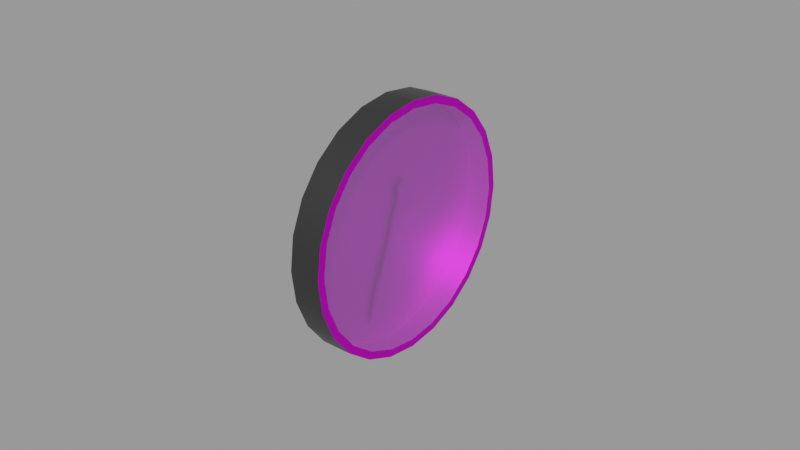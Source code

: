 # Source: manifold-pressure.blend  (saved by Blender 2.83.18; exported with 4.5.12 LTS)
import bpy
from mathutils import Matrix  # noqa: F401  (used for matrix-valued properties, if any)

bpy.ops.wm.read_factory_settings(use_empty=True)
scene = bpy.context.scene
scene.name = 'Empty'

# ---- images (referenced by path relative to the original .blend; pixels are not part of the script)
import os
ASSET_DIR = os.environ.get("B2B_ASSET_DIR", "")  # directory of the original .blend (textures are referenced by path, not embedded)
HERE = os.path.dirname(os.path.abspath(__file__))  # packed textures are extracted next to this script under _unpacked/

def load_image(name, relpath, width, height, colorspace="sRGB"):
    """Load a texture the original file referenced (path relative to the .blend, or extracted next to this script)."""
    p = next((c for c in (os.path.join(HERE, relpath), os.path.join(ASSET_DIR, relpath)) if relpath and os.path.exists(c)), "")
    if p:
        img = bpy.data.images.load(p, check_existing=True)
        img.name = name
    else:  # same state as the original file: an image datablock whose file is absent (Cycles renders it pink)
        img = bpy.data.images.new(name, width, height)
        img.source = "FILE"
        img.filepath = "//" + (relpath or name)
    img.colorspace_settings.name = colorspace
    return img
img_manifold_pressure_png = load_image('manifold-pressure.png', 'manifold-pressure.png', 1024, 1024, 'sRGB')

# ---- materials (node trees are filled in below, after node groups)
mat_casematerial = bpy.data.materials.new('CaseMaterial')
mat_casematerial.alpha_threshold = 0.0
mat_casematerial.use_transparent_shadow = False
mat_casematerial.diffuse_color = (1.0, 1.0, 1.0, 1.0)
mat_casematerial.specular_color = (0.2, 0.2, 0.2)
mat_casematerial.roughness = 0.5
mat_casematerial.specular_intensity = 1.0
mat_facematerial = bpy.data.materials.new('FaceMaterial')
mat_facematerial.alpha_threshold = 0.0
mat_facematerial.use_transparent_shadow = False
mat_facematerial.diffuse_color = (1.0, 1.0, 1.0, 1.0)
mat_facematerial.specular_color = (0.2, 0.2, 0.2)
mat_facematerial.roughness = 0.5
mat_facematerial.specular_intensity = 1.0
mat_glassmaterial = bpy.data.materials.new('GlassMaterial')
mat_glassmaterial.surface_render_method = 'BLENDED'
mat_glassmaterial.blend_method = 'BLEND'
mat_glassmaterial.alpha_threshold = 0.0
mat_glassmaterial.diffuse_color = (1.0, 1.0, 1.0, 1.0)
mat_glassmaterial.specular_color = (0.2, 0.2, 0.2)
mat_glassmaterial.roughness = 0.5
mat_glassmaterial.specular_intensity = 1.0

# ---- node groups
ng_auto_smooth = bpy.data.node_groups.new('Auto Smooth', 'GeometryNodeTree')
_s = ng_auto_smooth.interface.new_socket(name='Geometry', in_out='OUTPUT', socket_type='NodeSocketGeometry')
_s = ng_auto_smooth.interface.new_socket(name='Geometry', in_out='INPUT', socket_type='NodeSocketGeometry')
_s = ng_auto_smooth.interface.new_socket(name='Angle', in_out='INPUT', socket_type='NodeSocketFloat')
_s.subtype = 'ANGLE'
_s.min_value = 0.0
_s.max_value = 3.142
ng_auto_smooth.is_modifier = True
_N = ng_auto_smooth.nodes; _L = ng_auto_smooth.links
n0 = _N.new('NodeGroupOutput'); n0.name = 'Group Output'; n0.location = (480, -100)
n1 = _N.new('NodeGroupInput'); n1.name = 'Group Input'; n1.location = (-420, -300)
n2 = _N.new('NodeGroupInput'); n2.name = 'Group Input.001'; n2.location = (-60, -100)
n3 = _N.new('GeometryNodeSetShadeSmooth'); n3.name = 'Set Shade Smooth'; n3.location = (120, -100)
n3.domain = 'EDGE'
n4 = _N.new('GeometryNodeSetShadeSmooth'); n4.name = 'Set Shade Smooth.001'; n4.location = (300, -100)
n5 = _N.new('GeometryNodeInputMeshEdgeAngle'); n5.name = 'Edge Angle'; n5.location = (-420, -220)
n6 = _N.new('GeometryNodeInputEdgeSmooth'); n6.name = 'Is Edge Smooth'; n6.location = (-60, -160)
n7 = _N.new('GeometryNodeInputShadeSmooth'); n7.name = 'Is Face Smooth'; n7.location = (-240, -340)
n8 = _N.new('FunctionNodeBooleanMath'); n8.name = 'Boolean Math'; n8.location = (-60, -220)
n9 = _N.new('FunctionNodeCompare'); n9.name = 'Compare'; n9.location = (-240, -180)
n9.operation = 'LESS_EQUAL'
_L.new(n5.outputs[0], n9.inputs[0])
_L.new(n4.outputs[0], n0.inputs[0])
_L.new(n1.outputs[1], n9.inputs[1])
_L.new(n9.outputs[0], n8.inputs[0])
_L.new(n7.outputs[0], n8.inputs[1])
_L.new(n2.outputs[0], n3.inputs[0])
_L.new(n6.outputs[0], n3.inputs[1])
_L.new(n3.outputs[0], n4.inputs[0])
_L.new(n8.outputs[0], n3.inputs[2])
n0.is_active_output = True

# ---- material node trees
mat_casematerial.use_nodes = True; mat_casematerial.node_tree.nodes.clear()
_N = mat_casematerial.node_tree.nodes; _L = mat_casematerial.node_tree.links
n0 = _N.new('ShaderNodeBsdfPrincipled'); n0.name = 'Principled BSDF'; n0.location = (10, 300)
n0.distribution = 'GGX'
n0.subsurface_method = 'BURLEY'
n0.inputs[0].default_value = (0.1, 0.1, 0.1, 1.0)
n0.inputs[1].default_value = 1.0
n0.inputs[3].default_value = 1.45
n0.inputs[13].default_value = 1.0
n0.inputs[27].default_value = (0.0, 0.0, 0.0, 1.0)
n0.inputs[28].default_value = 1.0
n1 = _N.new('ShaderNodeOutputMaterial'); n1.name = 'Material Output'; n1.location = (300, 300)
_L.new(n0.outputs[0], n1.inputs[0])
n1.is_active_output = True
mat_facematerial.use_nodes = True; mat_facematerial.node_tree.nodes.clear()
_N = mat_facematerial.node_tree.nodes; _L = mat_facematerial.node_tree.links
n0 = _N.new('ShaderNodeBsdfPrincipled'); n0.name = 'Principled BSDF'; n0.location = (10, 300)
n0.distribution = 'GGX'
n0.subsurface_method = 'BURLEY'
n0.inputs[1].default_value = 1.0
n0.inputs[3].default_value = 1.45
n0.inputs[13].default_value = 1.0
n0.inputs[27].default_value = (0.0, 0.0, 0.0, 1.0)
n0.inputs[28].default_value = 1.0
n1 = _N.new('ShaderNodeOutputMaterial'); n1.name = 'Material Output'; n1.location = (300, 300)
n2 = _N.new('ShaderNodeTexImage'); n2.name = 'Image Texture'; n2.location = (-280, 280)
n2.image = img_manifold_pressure_png
_L.new(n0.outputs[0], n1.inputs[0])
_L.new(n2.outputs[0], n0.inputs[0])
n1.is_active_output = True
mat_glassmaterial.use_nodes = True; mat_glassmaterial.node_tree.nodes.clear()
_N = mat_glassmaterial.node_tree.nodes; _L = mat_glassmaterial.node_tree.links
n0 = _N.new('ShaderNodeBsdfPrincipled'); n0.name = 'Principled BSDF'; n0.location = (10, 300)
n0.distribution = 'GGX'
n0.subsurface_method = 'BURLEY'
n0.inputs[0].default_value = (0.5225, 1.0, 1.0, 1.0)
n0.inputs[1].default_value = 1.0
n0.inputs[2].default_value = 0.2
n0.inputs[3].default_value = 1.45
n0.inputs[4].default_value = 0.2
n0.inputs[13].default_value = 1.0
n0.inputs[27].default_value = (0.0, 0.0, 0.0, 1.0)
n0.inputs[28].default_value = 1.0
n1 = _N.new('ShaderNodeOutputMaterial'); n1.name = 'Material Output'; n1.location = (300, 300)
_L.new(n0.outputs[0], n1.inputs[0])
n1.is_active_output = True

# ---- meshes
me_mpbody_mesh = bpy.data.meshes.new('MPbody.mesh')
me_mpbody_mesh.from_pydata([(0.005, -0.02, 0.03464), (-0.005, -0.01035, 0.03864), (-0.005, -0.02, 0.03464), (0.005, -0.01035, 0.03864), (0.005, 7.138e-09, -0.04), (-0.005, -0.01035, -0.03864), (-0.005, 7.138e-09, -0.04), (0.005, -0.01035, -0.03864), (0.005, 0.01035, 0.03864), (-0.005, 0.02, 0.03464), (-0.005, 0.01035, 0.03864), (0.005, 0.02, 0.03464), (-0.005, -5.896e-09, 0.04), (0.005, -5.896e-09, 0.04), (0.005, 0.02828, -0.02828), (-0.005, 0.02, -0.03464), (-0.005, 0.02828, -0.02828), (0.005, 0.02, -0.03464), (-0.005, 0.03464, -0.02), (0.005, 0.03464, -0.02), (-0.005, 0.02828, 0.02828), (0.005, 0.03464, 0.02), (-0.005, 0.03464, 0.02), (0.005, 0.02828, 0.02828), (-0.005, 0.03864, -0.01035), (0.005, 0.03864, -0.01035), (-0.005, 0.01035, -0.03864), (0.005, 0.01035, -0.03864), (0.005, 0.03864, 0.01035), (-0.005, 0.03864, 0.01035), (0.005, 0.04, 7.157e-09), (-0.005, 0.04, 7.157e-09), (0.005, -0.03864, -0.01035), (0.005, -0.03864, 0.01035), (0.005, -0.04, -5.877e-09), (0.005, -0.03464, -0.02), (0.005, -0.02828, -0.02828), (0.005, -0.02, -0.03464), (0.005, -0.03464, 0.02), (0.005, -0.02828, 0.02828), (-0.005, -0.02, -0.03464), (-0.005, -0.03864, 0.01035), (-0.005, -0.03464, 0.02), (-0.005, -0.03864, -0.01035), (-0.005, -0.04, -5.877e-09), (-0.005, -0.03464, -0.02), (-0.005, -0.02828, 0.02828), (-0.005, -0.02828, -0.02828)], [], [(11, 23, 20, 9), (18, 19, 14, 16), (27, 4, 6, 26), (33, 41, 44, 34), (24, 25, 19, 18), (0, 3, 1, 2), (37, 36, 47, 40), (17, 27, 26, 15), (34, 44, 43, 32), (39, 46, 42, 38), (4, 7, 5, 6), (3, 13, 12, 1), (14, 17, 15, 16), (32, 43, 45, 35), (29, 28, 30, 31), (35, 45, 47, 36), (39, 0, 2, 46), (31, 30, 25, 24), (20, 23, 21, 22), (8, 11, 9, 10), (38, 42, 41, 33), (22, 21, 28, 29), (7, 37, 40, 5), (29, 31, 24, 18, 16, 15, 26, 6, 5, 40, 47, 45, 43, 44, 41, 42, 46, 2, 1, 12, 10, 9, 20, 22), (13, 8, 10, 12)])
me_mpbody_mesh.polygons.foreach_set('use_smooth', [True] * 25)
_uv = me_mpbody_mesh.uv_layers.new(name='UVMap')
_uv.uv.foreach_set('vector', [0.25, 0.933, 0.1464, 0.8536, 0.1464, 0.8536, 0.25, 0.933, 0.06699, 0.25, 0.06699, 0.25, 0.1464, 0.1464, 0.1464, 0.1464, 0.3706, 0.01704, 0.5, 0.0, 0.5, 0.0, 0.3706, 0.01704, 0.983, 0.6294, 0.983, 0.6294, 1.0, 0.5, 1.0, 0.5, 0.01704, 0.3706, 0.01704, 0.3706, 0.06699, 0.25, 0.06699, 0.25, 0.75, 0.933, 0.6294, 0.983, 0.6294, 0.983, 0.75, 0.933, 0.75, 0.06699, 0.8536, 0.1464, 0.8536, 0.1464, 0.75, 0.06699, 0.25, 0.06699, 0.3706, 0.01704, 0.3706, 0.01704, 0.25, 0.06699, 1.0, 0.5, 1.0, 0.5, 0.983, 0.3706, 0.983, 0.3706, 0.8757, 0.8247, 0.8757, 0.8247, 0.933, 0.75, 0.933, 0.75, 0.5, 0.0, 0.6294, 0.01704, 0.6294, 0.01704, 0.5, 0.0, 0.6294, 0.983, 0.5, 1.0, 0.5, 1.0, 0.6294, 0.983, 0.1464, 0.1464, 0.25, 0.06699, 0.25, 0.06699, 0.1464, 0.1464, 0.983, 0.3706, 0.983, 0.3706, 0.933, 0.25, 0.933, 0.25, 0.01704, 0.6294, 0.01704, 0.6294, 0.0, 0.5, 0.0, 0.5, 0.933, 0.25, 0.933, 0.25, 0.8536, 0.1464, 0.8536, 0.1464, 0.8536, 0.8536, 0.75, 0.933, 0.75, 0.933, 0.8536, 0.8536, 0.0, 0.5, 0.0, 0.5, 0.01704, 0.3706, 0.01704, 0.3706, 0.1464, 0.8536, 0.1464, 0.8536, 0.06699, 0.75, 0.06699, 0.75, 0.3706, 0.983, 0.25, 0.933, 0.25, 0.933, 0.3706, 0.983, 0.933, 0.75, 0.933, 0.75, 0.983, 0.6294, 0.983, 0.6294, 0.06699, 0.75, 0.06699, 0.75, 0.01704, 0.6294, 0.01704, 0.6294, 0.6294, 0.01704, 0.75, 0.06699, 0.75, 0.06699, 0.6294, 0.01704, 0.01704, 0.6294, 0.0, 0.5, 0.01704, 0.3706, 0.06699, 0.25, 0.1464, 0.1464, 0.25, 0.06699, 0.3706, 0.01704, 0.5, 0.0, 0.6294, 0.01704, 0.75, 0.06699, 0.8536, 0.1464, 0.933, 0.25, 0.983, 0.3706, 1.0, 0.5, 0.983, 0.6294, 0.933, 0.75, 0.8536, 0.8536, 0.75, 0.933, 0.6294, 0.983, 0.5, 1.0, 0.3706, 0.983, 0.25, 0.933, 0.1464, 0.8536, 0.06699, 0.75, 0.5, 1.0, 0.3706, 0.983, 0.3706, 0.983, 0.5, 1.0])
me_mpbody_mesh.materials.append(mat_casematerial)
me_mpbody_mesh.use_remesh_preserve_volume = False
me_mpbody_mesh.use_remesh_preserve_attributes = False
me_mpbody_mesh.use_mirror_vertex_groups = False
me_mpbody_mesh.update()
me_mpface_mesh = bpy.data.meshes.new('MPface.mesh')
me_mpface_mesh.from_pydata([(0.0075, -0.02, 0.03464), (0.0075, -0.01035, 0.03864), (0.0075, 6.827e-09, -0.04), (0.0075, -0.01035, -0.03864), (0.0075, 0.01035, 0.03864), (0.0075, 0.02, 0.03464), (0.0075, -6.206e-09, 0.04), (0.0075, 0.02828, -0.02828), (0.0075, 0.02, -0.03464), (0.0075, 0.03464, -0.02), (0.0075, 0.03464, 0.02), (0.0075, 0.02828, 0.02828), (0.0075, 0.03864, -0.01035), (0.0075, 0.01035, -0.03864), (0.0075, 0.03864, 0.01035), (0.0075, 0.04, 6.417e-09), (0.0075, 0.03248, -0.01875), (-4.657e-10, 0.02652, -0.02652), (0.0075, 0.02652, -0.02652), (-4.657e-10, 0.03248, -0.01875), (0.0075, -0.03864, -0.01035), (0.0075, -0.03864, 0.01035), (0.0075, -0.04, -6.616e-09), (0.0075, -0.03464, -0.02), (0.0075, -0.0375, -6.209e-09), (0.0075, -0.03622, -0.009706), (0.0075, -0.03248, -0.01875), (0.0075, -0.02828, -0.02828), (0.0075, -0.02652, -0.02652), (0.0075, -0.02, -0.03464), (0.0075, -0.01875, -0.03248), (0.0075, -0.009706, -0.03622), (0.0075, 6.413e-09, -0.0375), (0.0075, 0.009706, -0.03622), (0.0075, 0.01875, -0.03248), (0.0075, 0.03622, -0.009706), (0.0075, 0.0375, 6.01e-09), (0.0075, -0.03464, 0.02), (0.0075, -0.03622, 0.009706), (0.0075, -0.03248, 0.01875), (0.0075, -0.02828, 0.02828), (0.0075, -0.02652, 0.02652), (0.0075, -0.01875, 0.03248), (0.0075, -0.009706, 0.03622), (0.0075, -5.806e-09, 0.0375), (0.0075, 0.009706, 0.03622), (0.0075, 0.01875, 0.03248), (0.0075, 0.02652, 0.02652), (0.0075, 0.03248, 0.01875), (0.0075, 0.03622, 0.009706), (-4.657e-10, 0.03622, -0.009706), (-4.657e-10, 6.413e-09, -0.0375), (-4.657e-10, 0.009706, -0.03622), (-4.657e-10, 0.03622, 0.009706), (-4.657e-10, 0.03248, 0.01875), (-4.657e-10, 0.0375, 6.01e-09), (-4.657e-10, 0.02652, 0.02652), (-4.657e-10, 0.01875, -0.03248), (-4.657e-10, -0.009706, 0.03622), (-4.657e-10, -5.806e-09, 0.0375), (-4.657e-10, -0.03622, 0.009706), (-4.657e-10, -0.03248, 0.01875), (-4.657e-10, 0.009706, 0.03622), (-4.657e-10, -0.03248, -0.01875), (-4.657e-10, -0.02652, -0.02652), (-4.657e-10, -0.01875, -0.03248), (-4.657e-10, 0.01875, 0.03248), (-4.657e-10, -0.03622, -0.009706), (-4.657e-10, -0.009706, -0.03622), (-4.657e-10, -0.0375, -6.209e-09), (-4.657e-10, -0.01875, 0.03248), (-4.657e-10, -0.02652, 0.02652)], [], [(66, 62, 59, 58, 70, 71, 61, 60, 69, 67, 63, 64, 65, 68, 51, 52, 57, 17, 19, 50, 55, 53, 54, 56), (31, 32, 51, 68), (69, 60, 38, 24), (43, 42, 70, 58), (51, 32, 33, 52), (63, 67, 25, 26), (35, 50, 19, 16), (15, 14, 49, 36), (8, 7, 18, 34), (46, 5, 4, 45), (13, 8, 34, 33), (45, 4, 6, 44), (42, 0, 40, 41), (42, 43, 1, 0), (7, 9, 16, 18), (47, 11, 5, 46), (49, 14, 10, 48), (37, 21, 38, 39), (22, 20, 25, 24), (41, 40, 37, 39), (21, 22, 24, 38), (9, 12, 35, 16), (2, 32, 31, 3), (13, 33, 32, 2), (3, 31, 30, 29), (29, 30, 28, 27), (27, 28, 26, 23), (43, 44, 6, 1), (20, 23, 26, 25), (67, 69, 24, 25), (33, 34, 57, 52), (46, 45, 62, 66), (47, 46, 66, 56), (44, 43, 58, 59), (36, 55, 50, 35), (71, 41, 39, 61), (48, 54, 53, 49), (63, 26, 28, 64), (48, 10, 11, 47), (60, 61, 39, 38), (42, 41, 71, 70), (47, 56, 54, 48), (64, 28, 30, 65), (45, 44, 59, 62), (65, 30, 31, 68), (12, 15, 36, 35), (57, 34, 18, 17), (16, 19, 17, 18), (49, 53, 55, 36)])
me_mpface_mesh.polygons.foreach_set('use_smooth', [True] * 49)
_uv = me_mpface_mesh.uv_layers.new(name='UVMap')
_uv.uv.foreach_set('vector', [0.7344, 0.9059, 0.6213, 0.9528, 0.5, 0.9688, 0.3787, 0.9528, 0.2656, 0.9059, 0.1685, 0.8315, 0.09406, 0.7344, 0.04723, 0.6213, 0.03125, 0.5, 0.04723, 0.3787, 0.09406, 0.2656, 0.1685, 0.1685, 0.2656, 0.09406, 0.3787, 0.04723, 0.5, 0.03125, 0.6213, 0.04723, 0.7344, 0.09406, 0.8315, 0.1685, 0.9059, 0.2656, 0.9528, 0.3787, 0.9688, 0.5, 0.9528, 0.6213, 0.9059, 0.7344, 0.8315, 0.8315, 0.8875, 0.8594, 0.8594, 0.8594, 0.8594, 0.8875, 0.8875, 0.8875, 0.8875, 0.8875, 0.8594, 0.8875, 0.8594, 0.9156, 0.8875, 0.9156, 0.9156, 0.8594, 0.8875, 0.8594, 0.8875, 0.8875, 0.9156, 0.8875, 0.9156, 0.8875, 0.8875, 0.8875, 0.8875, 0.9156, 0.9156, 0.9156, 0.8875, 0.9156, 0.8594, 0.9156, 0.8594, 0.9437, 0.8875, 0.9437, 0.9437, 0.8594, 0.9156, 0.8594, 0.9156, 0.8875, 0.9437, 0.8875, 1.0, 0.5, 0.983, 0.6294, 0.9528, 0.6213, 0.9688, 0.5, 0.75, 0.06699, 0.8536, 0.1464, 0.8315, 0.1685, 0.7344, 0.09406, 0.7344, 0.9059, 0.75, 0.933, 0.6294, 0.983, 0.6213, 0.9528, 0.6294, 0.01704, 0.75, 0.06699, 0.7344, 0.09406, 0.6213, 0.04723, 0.6213, 0.9528, 0.6294, 0.983, 0.5, 1.0, 0.5, 0.9688, 0.2656, 0.9059, 0.25, 0.933, 0.1464, 0.8535, 0.1685, 0.8315, 0.2656, 0.9059, 0.3787, 0.9528, 0.3706, 0.983, 0.25, 0.933, 0.8536, 0.1464, 0.933, 0.25, 0.9059, 0.2656, 0.8315, 0.1685, 0.8315, 0.8315, 0.8535, 0.8536, 0.75, 0.933, 0.7344, 0.9059, 0.9528, 0.6213, 0.983, 0.6294, 0.933, 0.75, 0.9059, 0.7344, 0.06699, 0.75, 0.01704, 0.6294, 0.04723, 0.6213, 0.09406, 0.7344, 0.0, 0.5, 0.01704, 0.3706, 0.04723, 0.3787, 0.03125, 0.5, 0.1685, 0.8315, 0.1464, 0.8535, 0.06699, 0.75, 0.09406, 0.7344, 0.01704, 0.6294, 0.0, 0.5, 0.03125, 0.5, 0.04723, 0.6213, 0.933, 0.25, 0.983, 0.3706, 0.9528, 0.3787, 0.9059, 0.2656, 0.5, 0.0, 0.5, 0.03125, 0.3787, 0.04723, 0.3706, 0.01704, 0.6294, 0.01704, 0.6213, 0.04723, 0.5, 0.03125, 0.5, 0.0, 0.3706, 0.01704, 0.3787, 0.04723, 0.2656, 0.09406, 0.25, 0.06699, 0.25, 0.06699, 0.2656, 0.09406, 0.1685, 0.1685, 0.1464, 0.1464, 0.1464, 0.1464, 0.1685, 0.1685, 0.09406, 0.2656, 0.06699, 0.25, 0.3787, 0.9528, 0.5, 0.9688, 0.5, 1.0, 0.3706, 0.983, 0.01704, 0.3706, 0.06699, 0.25, 0.09406, 0.2656, 0.04723, 0.3787, 0.9156, 0.9156, 0.8875, 0.9156, 0.8875, 0.9437, 0.9156, 0.9437, 0.9437, 0.8875, 0.9156, 0.8875, 0.9156, 0.9156, 0.9437, 0.9156, 0.9437, 0.9156, 0.9156, 0.9156, 0.9156, 0.9437, 0.9437, 0.9437, 0.8875, 0.9438, 0.8594, 0.9438, 0.8594, 0.9719, 0.8875, 0.9719, 0.9719, 0.8594, 0.9438, 0.8594, 0.9438, 0.8875, 0.9719, 0.8875, 0.9156, 0.9438, 0.8875, 0.9438, 0.8875, 0.9719, 0.9156, 0.9719, 0.9719, 0.8875, 0.9438, 0.8875, 0.9438, 0.9156, 0.9719, 0.9156, 0.9437, 0.9438, 0.9156, 0.9438, 0.9156, 0.9719, 0.9437, 0.9719, 0.9719, 0.9156, 0.9438, 0.9156, 0.9438, 0.9437, 0.9719, 0.9437, 0.9059, 0.7344, 0.933, 0.75, 0.8535, 0.8536, 0.8315, 0.8315, 0.9719, 0.9438, 0.9438, 0.9438, 0.9438, 0.9719, 0.9719, 0.9719, 0.8875, 0.9719, 0.8594, 0.9719, 0.8594, 1.0, 0.8875, 1.0, 1.0, 0.8594, 0.9719, 0.8594, 0.9719, 0.8875, 1.0, 0.8875, 0.9156, 0.9719, 0.8875, 0.9719, 0.8875, 1.0, 0.9156, 1.0, 1.0, 0.8875, 0.9719, 0.8875, 0.9719, 0.9156, 1.0, 0.9156, 0.9437, 0.9719, 0.9156, 0.9719, 0.9156, 1.0, 0.9437, 1.0, 0.983, 0.3706, 1.0, 0.5, 0.9688, 0.5, 0.9528, 0.3787, 1.0, 0.9156, 0.9719, 0.9156, 0.9719, 0.9437, 1.0, 0.9437, 0.9719, 0.9719, 0.9438, 0.9719, 0.9438, 1.0, 0.9719, 1.0, 1.0, 0.9438, 0.9719, 0.9438, 0.9719, 0.9719, 1.0, 0.9719])
me_mpface_mesh.materials.append(mat_facematerial)
me_mpface_mesh.use_remesh_preserve_volume = False
me_mpface_mesh.use_remesh_preserve_attributes = False
me_mpface_mesh.use_mirror_vertex_groups = False
me_mpface_mesh.update()
me_mpglass_mesh = bpy.data.meshes.new('MPglass.mesh')
me_mpglass_mesh.from_pydata([(0.0, -0.03622, -0.009706), (0.0, -0.03622, 0.009706), (0.0, -0.0375, -7.334e-09), (0.0, -0.03248, 0.01875), (0.0, -0.03248, -0.01875), (0.0, -0.02652, -0.02652), (0.0, -0.02652, 0.02652), (0.0, -0.01875, -0.03248), (0.0, -0.02609, 0.02685), (0.0, -0.01875, 0.03248), (0.0, -0.009706, 0.03622), (0.0, -0.009706, -0.03622), (0.0, -4.424e-09, 0.0375), (0.0, 7.683e-09, -0.0375), (0.0, 0.009706, -0.03622), (0.0, 0.009706, 0.03622), (0.0, 0.01875, -0.03248), (0.0, 0.01875, 0.03248), (0.0, 0.02652, 0.02652), (0.0, 0.02652, -0.02652), (0.0, 0.03248, -0.01875), (0.0, 0.03248, 0.01875), (0.0, 0.03622, -0.009706), (0.0, 0.03622, 0.009706), (0.0, 0.0375, 4.773e-09)], [], [(7, 11, 13, 14, 16, 19, 20, 22, 24, 23, 21, 18, 17, 15, 12, 10, 9, 8, 6, 3, 1, 2, 0, 4, 5)])
me_mpglass_mesh.polygons.foreach_set('use_smooth', [True] * 1)
_uv = me_mpglass_mesh.uv_layers.new(name='UVMap')
_uv.uv.foreach_set('vector', [0.9592, 0.8726, 0.9433, 0.866, 0.9262, 0.8638, 0.9091, 0.866, 0.8932, 0.8726, 0.8795, 0.883, 0.869, 0.8966, 0.8624, 0.9124, 0.8602, 0.9294, 0.8624, 0.9464, 0.869, 0.9622, 0.8795, 0.9758, 0.8932, 0.9862, 0.9091, 0.9927, 0.9262, 0.995, 0.9433, 0.9927, 0.9592, 0.9862, 0.9721, 0.9763, 0.9729, 0.9758, 0.9834, 0.9622, 0.99, 0.9464, 0.9922, 0.9294, 0.99, 0.9124, 0.9834, 0.8966, 0.9729, 0.883])
me_mpglass_mesh.materials.append(mat_glassmaterial)
me_mpglass_mesh.use_remesh_preserve_volume = False
me_mpglass_mesh.use_remesh_preserve_attributes = False
me_mpglass_mesh.use_mirror_vertex_groups = False
me_mpglass_mesh.update()
me_mpneedle1_mesh = bpy.data.meshes.new('MPneedle1.mesh')
me_mpneedle1_mesh.from_pydata([(0.0, 0.002245, -0.01287), (0.0, 0.001719, -0.007974), (0.0, 0.001588, -0.01337), (0.0, 0.002245, -0.008377), (0.0, 0.00275, -0.009035), (0.0, 0.00275, -0.01221), (0.0, 0.003067, -0.009801), (0.0, 0.003067, -0.01144), (0.0, 0.003175, -0.01062), (0.0, 0.002062, -0.001191), (0.0, 0.001719, 0.001638), (0.0, 0.001719, -0.001638), (0.0, 0.002062, 0.001191), (0.0, 0.0023, -0.000616), (0.0, 0.0023, 0.000616), (0.0, 0.002381, 0.0), (0.0, 0.002381, 0.01722), (0.0, 0.001719, 0.02402), (0.0, 0.001719, 0.01682), (0.0, 0.002381, 0.02357), (0.0, -0.003067, -0.01144), (0.0, -0.003067, -0.009801), (0.0, -0.003175, -0.01062), (0.0, -0.00275, -0.01221), (0.0, -0.00275, -0.009035), (0.0, -0.002245, -0.01287), (0.0, -0.002245, -0.008377), (0.0, -0.001588, -0.01337), (0.0, -0.001719, -0.007974), (0.0, -0.001719, -0.001638), (0.0, -0.001719, 0.001638), (0.0, -0.001719, 0.01682), (0.0, -0.001719, 0.02402), (0.0, -0.001719, 0.02926), (0.0, -5.173e-09, 0.03175), (0.0, -0.000822, -0.01369), (0.0, 2.248e-09, -0.0138), (0.0, 0.000822, -0.01369), (0.0, 0.001719, 0.02926), (0.0, -0.002381, 0.01722), (0.0, -0.002381, 0.02357), (0.0, -0.0023, -0.000616), (0.0, -0.0023, 0.000616), (0.0, -0.002381, -9.313e-10), (0.0, -0.002062, -0.001191), (0.0, -0.002062, 0.001191)], [], [(6, 4, 3, 1, 28, 26, 24, 21, 22, 20, 23, 25, 27, 35, 36, 37, 2, 0, 5, 7, 8), (29, 30, 45, 42, 43, 41, 44), (18, 16, 19, 17), (31, 32, 40, 39), (12, 10, 11, 9, 13, 15, 14), (28, 1, 11, 10, 18, 17, 38, 34, 33, 32, 31, 30, 29)])
me_mpneedle1_mesh.polygons.foreach_set('use_smooth', [True] * 6)
_uv = me_mpneedle1_mesh.uv_layers.new(name='UVMap')
_uv.uv.foreach_set('vector', [0.04385, 0.02769, 0.04165, 0.033, 0.03815, 0.03756, 0.03451, 0.04035, 0.01069, 0.04035, 0.007044, 0.03756, 0.003545, 0.033, 0.001348, 0.02769, 0.0005999, 0.022, 0.001348, 0.01631, 0.003545, 0.011, 0.007044, 0.006444, 0.0116, 0.002952, 0.0169, 0.0007552, 0.0226, 0.0, 0.02829, 0.0007552, 0.0336, 0.002952, 0.03815, 0.006444, 0.04165, 0.011, 0.04385, 0.01631, 0.0446, 0.022, 0.01069, 0.08425, 0.01069, 0.107, 0.008311, 0.1039, 0.006662, 0.09987, 0.006101, 0.0956, 0.006662, 0.09133, 0.008311, 0.08735, 0.03451, 0.2122, 0.0391, 0.2149, 0.0391, 0.2589, 0.03451, 0.2621, 0.01069, 0.2122, 0.01069, 0.2621, 0.006101, 0.2589, 0.006101, 0.2149, 0.03689, 0.1039, 0.03451, 0.107, 0.03451, 0.08425, 0.03689, 0.08735, 0.03853, 0.09133, 0.0391, 0.0956, 0.03853, 0.09987, 0.01069, 0.04035, 0.03451, 0.04035, 0.03451, 0.08425, 0.03451, 0.107, 0.03451, 0.2122, 0.03451, 0.2621, 0.03451, 0.2983, 0.0226, 0.3156, 0.01069, 0.2983, 0.01069, 0.2621, 0.01069, 0.2122, 0.01069, 0.107, 0.01069, 0.08425])
me_mpneedle1_mesh.materials.append(mat_facematerial)
me_mpneedle1_mesh.use_remesh_preserve_volume = False
me_mpneedle1_mesh.use_remesh_preserve_attributes = False
me_mpneedle1_mesh.use_mirror_vertex_groups = False
me_mpneedle1_mesh.update()
me_mpneedle2_mesh = bpy.data.meshes.new('MPneedle2.mesh')
me_mpneedle2_mesh.from_pydata([(0.0, 0.002245, -0.01287), (0.0, 0.001719, -0.007974), (0.0, 0.001719, -0.01327), (0.0, 0.002245, -0.008377), (0.0, 0.00275, -0.009035), (0.0, 0.00275, -0.01221), (0.0, 0.003067, -0.009801), (0.0, 0.003067, -0.01144), (0.0, 0.003175, -0.01062), (0.0, 0.002062, -0.001191), (0.0, 0.001719, 0.001638), (0.0, 0.001719, -0.001638), (0.0, 0.002062, 0.001191), (0.0, 0.0023, -0.000616), (0.0, 0.0023, 0.000616), (0.0, 0.002381, 0.0), (0.0, 0.002381, 0.009279), (0.0, 0.001719, 0.01609), (0.0, 0.002381, 0.01563), (0.0, -0.003067, -0.01144), (0.0, -0.003067, -0.009801), (0.0, -0.003175, -0.01062), (0.0, -0.00275, -0.01221), (0.0, -0.00275, -0.009035), (0.0, -0.002245, -0.01287), (0.0, -0.002245, -0.008377), (0.0, -0.001719, -0.01327), (0.0, -0.001719, -0.007974), (0.0, -0.001588, -0.01337), (0.0, -0.001719, -0.001638), (0.0, -0.001719, 0.001638), (0.0, -0.001719, 0.008887), (0.0, -0.001719, 0.01609), (0.0, -0.001719, 0.02926), (0.0, -5.173e-09, 0.03175), (0.0, -0.000822, -0.01369), (0.0, 2.248e-09, -0.0138), (0.0, 0.000822, -0.01369), (0.0, 0.001719, 0.02926), (0.0, 0.001588, -0.01337), (0.0, -0.002381, 0.009279), (0.0, -0.002381, 0.01563), (0.0, -0.0023, -0.000616), (0.0, -0.0023, 0.000616), (0.0, -0.002381, -9.313e-10), (0.0, -0.002062, -0.001191), (0.0, -0.002062, 0.001191), (0.0, 0.001719, 0.008887)], [], [(6, 4, 3, 1, 11, 10, 47, 17, 38, 34, 33, 32, 31, 30, 29, 27, 25, 23, 20, 21, 19, 22, 24, 26, 28, 35, 36, 37, 39, 2, 0, 5, 7, 8), (40, 31, 32, 41), (29, 30, 46, 43, 44, 42, 45), (16, 18, 17, 47), (12, 10, 11, 9, 13, 15, 14)])
me_mpneedle2_mesh.polygons.foreach_set('use_smooth', [True] * 5)
_uv = me_mpneedle2_mesh.uv_layers.new(name='UVMap')
_uv.uv.foreach_set('vector', [0.9982, 0.02769, 0.9961, 0.033, 0.9926, 0.03756, 0.9889, 0.04035, 0.9889, 0.08425, 0.9889, 0.107, 0.9889, 0.1572, 0.9889, 0.2071, 0.9889, 0.2983, 0.977, 0.3156, 0.9651, 0.2983, 0.9651, 0.2071, 0.9651, 0.1572, 0.9651, 0.107, 0.9651, 0.08425, 0.9651, 0.04035, 0.9614, 0.03756, 0.9579, 0.033, 0.9557, 0.02769, 0.955, 0.022, 0.9557, 0.01631, 0.9579, 0.011, 0.9614, 0.006444, 0.9651, 0.003651, 0.966, 0.002952, 0.9713, 0.0007552, 0.977, 0.0, 0.9827, 0.0007552, 0.988, 0.002952, 0.9889, 0.003651, 0.9926, 0.006444, 0.9961, 0.011, 0.9982, 0.01631, 0.999, 0.022, 0.9605, 0.1599, 0.9651, 0.1572, 0.9651, 0.2071, 0.9605, 0.2039, 0.9651, 0.08425, 0.9651, 0.107, 0.9627, 0.1039, 0.9611, 0.09987, 0.9605, 0.0956, 0.9611, 0.09133, 0.9627, 0.08735, 0.9935, 0.1599, 0.9935, 0.2039, 0.9889, 0.2071, 0.9889, 0.1572, 0.9913, 0.1039, 0.9889, 0.107, 0.9889, 0.08425, 0.9913, 0.08735, 0.9929, 0.09133, 0.9935, 0.0956, 0.9929, 0.09987])
me_mpneedle2_mesh.materials.append(mat_facematerial)
me_mpneedle2_mesh.use_remesh_preserve_volume = False
me_mpneedle2_mesh.use_remesh_preserve_attributes = False
me_mpneedle2_mesh.use_mirror_vertex_groups = False
me_mpneedle2_mesh.update()

# ---- objects
ob_case = bpy.data.objects.new('Case', me_mpbody_mesh)
ob_face = bpy.data.objects.new('Face', me_mpface_mesh)
ob_glass = bpy.data.objects.new('Glass', me_mpglass_mesh)
ob_needle1 = bpy.data.objects.new('Needle1', me_mpneedle1_mesh)
ob_needle2 = bpy.data.objects.new('Needle2', me_mpneedle2_mesh)

# ---- transforms, parenting, visibility, modifiers, constraints
ob_case.location = (-0.005, -6.209e-10, -6.403e-10)
ob_case.show_transparent = True
ob_case.lineart.crease_threshold = 0.0
_m = ob_case.modifiers.new('Auto Smooth', 'NODES')
_m.node_group = ng_auto_smooth
_gi = [s.identifier for s in ng_auto_smooth.interface.items_tree if s.item_type == 'SOCKET' and s.in_out == 'INPUT']
_m[_gi[1]] = 0.7854  # Angle
ob_face.location = (-0.0075, -3.104e-10, 9.939e-11)
ob_face.show_transparent = True
ob_face.lineart.crease_threshold = 0.0
_m = ob_face.modifiers.new('Auto Smooth', 'NODES')
_m.node_group = ng_auto_smooth
_gi = [s.identifier for s in ng_auto_smooth.interface.items_tree if s.item_type == 'SOCKET' and s.in_out == 'INPUT']
_m[_gi[1]] = 0.7854  # Angle
ob_glass.location = (0.0, -1.63e-09, 1.281e-09)
ob_glass.show_transparent = True
ob_glass.lineart.crease_threshold = 0.0
_m = ob_glass.modifiers.new('Auto Smooth', 'NODES')
_m.node_group = ng_auto_smooth
_gi = [s.identifier for s in ng_auto_smooth.interface.items_tree if s.item_type == 'SOCKET' and s.in_out == 'INPUT']
_m[_gi[1]] = 0.7854  # Angle
ob_needle1.location = (-0.007, -1.593e-10, 2.808e-11)
ob_needle1.rotation_euler = (2.793, -0.0, 0.0)
ob_needle1.show_transparent = True
ob_needle1.lineart.crease_threshold = 0.0
_m = ob_needle1.modifiers.new('Auto Smooth', 'NODES')
_m.node_group = ng_auto_smooth
_gi = [s.identifier for s in ng_auto_smooth.interface.items_tree if s.item_type == 'SOCKET' and s.in_out == 'INPUT']
_m[_gi[1]] = 0.7854  # Angle
ob_needle2.location = (-0.006, 1.593e-10, 9.032e-10)
ob_needle2.rotation_euler = (2.793, -0.0, 0.0)
ob_needle2.show_transparent = True
ob_needle2.lineart.crease_threshold = 0.0
_m = ob_needle2.modifiers.new('Auto Smooth', 'NODES')
_m.node_group = ng_auto_smooth
_gi = [s.identifier for s in ng_auto_smooth.interface.items_tree if s.item_type == 'SOCKET' and s.in_out == 'INPUT']
_m[_gi[1]] = 0.7854  # Angle

# ---- collection membership
scene.collection.objects.link(ob_case)
scene.collection.objects.link(ob_face)
scene.collection.objects.link(ob_glass)
scene.collection.objects.link(ob_needle1)
scene.collection.objects.link(ob_needle2)

# ---- scene / render settings (as saved in the file)
scene.frame_start = 1; scene.frame_end = 250; scene.frame_set(1)
scene.render.engine = 'BLENDER_EEVEE_NEXT'
scene.render.image_settings.exr_codec = 'NONE'
scene.render.simplify_subdivision_render = 0
scene.render.simplify_child_particles_render = 0.0
scene.cycles.use_denoising = False
scene.cycles.samples = 128
scene.cycles.sampling_pattern = 'TABULATED_SOBOL'
scene.cycles.use_adaptive_sampling = False
scene.cycles.use_light_tree = False
scene.view_settings.view_transform = 'Filmic'
bpy.context.view_layer.update()

# ---- added for rendering (the .blend has no active camera and no usable light): camera, sun + grey world if the file has none
cam_auto = bpy.data.cameras.new('AutoCamera')
cam_auto.lens = 50.0
cam_auto.sensor_width = 36.0
cam_auto.clip_end = 1000.0
ob_auto_camera = bpy.data.objects.new('AutoCamera', cam_auto)
scene.collection.objects.link(ob_auto_camera)
ob_auto_camera.location = (0.180045, -0.222054, 0.148036)
ob_auto_camera.rotation_euler = (1.09748, -7.21219e-08, 0.694738)
scene.camera = ob_auto_camera
light_auto_sun = bpy.data.lights.new('AutoSun', 'SUN')
light_auto_sun.energy = 3.0
light_auto_sun.angle = 0.0523599
ob_auto_sun = bpy.data.objects.new('AutoSun', light_auto_sun)
scene.collection.objects.link(ob_auto_sun)
ob_auto_sun.rotation_euler = (0.872665, 0.174533, 0.523599)
if scene.world is None:
    world_auto = bpy.data.worlds.new('AutoWorld')
    world_auto.color = (0.3, 0.3, 0.3)
    scene.world = world_auto
bpy.context.view_layer.update()
